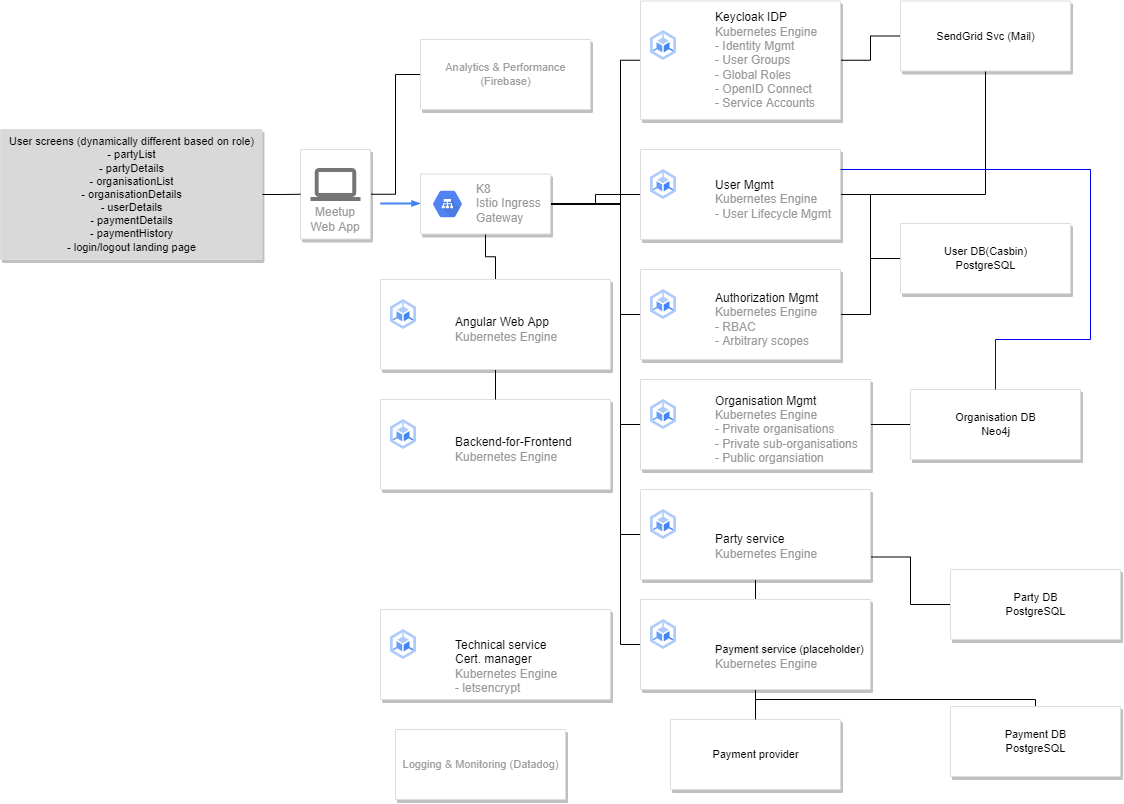

The diagram above was exported from draw.io. Its source (the exported page's mxGraphModel, read from the mxfile embedded in the PNG):
<mxGraphModel dx="1778" dy="1071" grid="1" gridSize="10" guides="1" tooltips="1" connect="1" arrows="1" fold="1" page="1" pageScale="1" pageWidth="1169" pageHeight="827" background="none" math="0" shadow="0">
  <root>
    <mxCell id="0" />
    <mxCell id="1" parent="0" />
    <mxCell id="998" style="edgeStyle=elbowEdgeStyle;rounded=0;elbow=vertical;html=1;labelBackgroundColor=none;startFill=1;startSize=4;endArrow=blockThin;endFill=1;endSize=4;jettySize=auto;orthogonalLoop=1;strokeColor=#4284F3;strokeWidth=2;fontSize=12;fontColor=#000000;align=left;dashed=0;" parent="1" target="989" edge="1">
      <mxGeometry relative="1" as="geometry">
        <mxPoint x="400" y="324" as="sourcePoint" />
      </mxGeometry>
    </mxCell>
    <mxCell id="J2j6sQrPjRlLVZVE6lLe-1033" style="edgeStyle=orthogonalEdgeStyle;rounded=0;orthogonalLoop=1;jettySize=auto;html=1;entryX=0;entryY=0.5;entryDx=0;entryDy=0;fontColor=#000000;endArrow=none;endFill=0;" edge="1" parent="1" source="987" target="J2j6sQrPjRlLVZVE6lLe-1001">
      <mxGeometry relative="1" as="geometry" />
    </mxCell>
    <mxCell id="987" value="&lt;br&gt;Meetup&lt;br&gt;Web App" style="strokeColor=#dddddd;fillColor=#ffffff;shadow=1;strokeWidth=1;rounded=1;absoluteArcSize=1;arcSize=2;labelPosition=center;verticalLabelPosition=middle;align=center;verticalAlign=bottom;spacingLeft=0;fontColor=#999999;fontSize=12;whiteSpace=wrap;spacingBottom=2;html=1;" parent="1" vertex="1">
      <mxGeometry x="320" y="270" width="70" height="89.5" as="geometry" />
    </mxCell>
    <mxCell id="988" value="" style="dashed=0;connectable=0;html=1;fillColor=#757575;strokeColor=none;shape=mxgraph.gcp2.laptop;part=1;" parent="987" vertex="1">
      <mxGeometry x="0.5" width="50" height="33" relative="1" as="geometry">
        <mxPoint x="-25" y="18.5" as="offset" />
      </mxGeometry>
    </mxCell>
    <mxCell id="J2j6sQrPjRlLVZVE6lLe-1049" style="edgeStyle=orthogonalEdgeStyle;rounded=0;orthogonalLoop=1;jettySize=auto;html=1;strokeColor=#000000;fontColor=#000000;endArrow=none;endFill=0;" edge="1" parent="1" source="989" target="J2j6sQrPjRlLVZVE6lLe-1017">
      <mxGeometry relative="1" as="geometry" />
    </mxCell>
    <mxCell id="J2j6sQrPjRlLVZVE6lLe-1050" style="edgeStyle=orthogonalEdgeStyle;rounded=0;orthogonalLoop=1;jettySize=auto;html=1;entryX=0;entryY=0.5;entryDx=0;entryDy=0;strokeColor=#000000;fontColor=#000000;endArrow=none;endFill=0;" edge="1" parent="1" source="989" target="J2j6sQrPjRlLVZVE6lLe-1003">
      <mxGeometry relative="1" as="geometry">
        <Array as="points">
          <mxPoint x="640" y="325" />
          <mxPoint x="640" y="181" />
        </Array>
      </mxGeometry>
    </mxCell>
    <mxCell id="J2j6sQrPjRlLVZVE6lLe-1051" style="edgeStyle=orthogonalEdgeStyle;rounded=0;orthogonalLoop=1;jettySize=auto;html=1;strokeColor=#000000;fontColor=#000000;endArrow=none;endFill=0;" edge="1" parent="1" source="989" target="J2j6sQrPjRlLVZVE6lLe-1007">
      <mxGeometry relative="1" as="geometry" />
    </mxCell>
    <mxCell id="J2j6sQrPjRlLVZVE6lLe-1052" style="edgeStyle=orthogonalEdgeStyle;rounded=0;orthogonalLoop=1;jettySize=auto;html=1;entryX=0;entryY=0.5;entryDx=0;entryDy=0;strokeColor=#000000;fontColor=#000000;endArrow=none;endFill=0;" edge="1" parent="1" source="989" target="J2j6sQrPjRlLVZVE6lLe-1009">
      <mxGeometry relative="1" as="geometry">
        <Array as="points">
          <mxPoint x="640" y="325" />
          <mxPoint x="640" y="435" />
        </Array>
      </mxGeometry>
    </mxCell>
    <mxCell id="J2j6sQrPjRlLVZVE6lLe-1053" style="edgeStyle=orthogonalEdgeStyle;rounded=0;orthogonalLoop=1;jettySize=auto;html=1;entryX=0;entryY=0.5;entryDx=0;entryDy=0;strokeColor=#000000;fontColor=#000000;endArrow=none;endFill=0;" edge="1" parent="1" source="989" target="J2j6sQrPjRlLVZVE6lLe-1011">
      <mxGeometry relative="1" as="geometry">
        <Array as="points">
          <mxPoint x="640" y="325" />
          <mxPoint x="640" y="545" />
        </Array>
      </mxGeometry>
    </mxCell>
    <mxCell id="J2j6sQrPjRlLVZVE6lLe-1054" style="edgeStyle=orthogonalEdgeStyle;rounded=0;orthogonalLoop=1;jettySize=auto;html=1;entryX=0;entryY=0.5;entryDx=0;entryDy=0;strokeColor=#000000;fontColor=#000000;endArrow=none;endFill=0;" edge="1" parent="1" source="989" target="J2j6sQrPjRlLVZVE6lLe-1022">
      <mxGeometry relative="1" as="geometry">
        <Array as="points">
          <mxPoint x="640" y="325" />
          <mxPoint x="640" y="655" />
        </Array>
      </mxGeometry>
    </mxCell>
    <mxCell id="J2j6sQrPjRlLVZVE6lLe-1055" style="edgeStyle=orthogonalEdgeStyle;rounded=0;orthogonalLoop=1;jettySize=auto;html=1;entryX=0;entryY=0.5;entryDx=0;entryDy=0;strokeColor=#000000;fontColor=#000000;endArrow=none;endFill=0;" edge="1" parent="1" source="989" target="J2j6sQrPjRlLVZVE6lLe-1044">
      <mxGeometry relative="1" as="geometry">
        <Array as="points">
          <mxPoint x="640" y="325" />
          <mxPoint x="640" y="765" />
        </Array>
      </mxGeometry>
    </mxCell>
    <mxCell id="989" value="" style="strokeColor=#dddddd;fillColor=#ffffff;shadow=1;strokeWidth=1;rounded=1;absoluteArcSize=1;arcSize=2;fontSize=11;fontColor=#9E9E9E;align=center;html=1;" parent="1" vertex="1">
      <mxGeometry x="440" y="294.5" width="130" height="60" as="geometry" />
    </mxCell>
    <mxCell id="990" value="K8&lt;br&gt;Istio Ingress&lt;br&gt;Gateway" style="dashed=0;connectable=0;html=1;fillColor=#5184F3;strokeColor=none;shape=mxgraph.gcp2.hexIcon;prIcon=cloud_load_balancing;part=1;labelPosition=right;verticalLabelPosition=middle;align=left;verticalAlign=middle;spacingLeft=5;fontColor=#999999;fontSize=12;" parent="989" vertex="1">
      <mxGeometry y="0.5" width="44" height="39" relative="1" as="geometry">
        <mxPoint x="5" y="-19.5" as="offset" />
      </mxGeometry>
    </mxCell>
    <mxCell id="J2j6sQrPjRlLVZVE6lLe-1001" value="Analytics &amp;amp; Performance&lt;br&gt;(Firebase)" style="strokeColor=#dddddd;fillColor=#ffffff;shadow=1;strokeWidth=1;rounded=1;absoluteArcSize=1;arcSize=2;fontSize=11;fontColor=#9E9E9E;align=center;html=1;" vertex="1" parent="1">
      <mxGeometry x="440" y="160" width="170" height="70" as="geometry" />
    </mxCell>
    <mxCell id="J2j6sQrPjRlLVZVE6lLe-1031" style="edgeStyle=orthogonalEdgeStyle;rounded=0;orthogonalLoop=1;jettySize=auto;html=1;fontColor=#000000;endArrow=none;endFill=0;" edge="1" parent="1" source="J2j6sQrPjRlLVZVE6lLe-1003" target="J2j6sQrPjRlLVZVE6lLe-1019">
      <mxGeometry relative="1" as="geometry" />
    </mxCell>
    <mxCell id="J2j6sQrPjRlLVZVE6lLe-1003" value="" style="strokeColor=#dddddd;shadow=1;strokeWidth=1;rounded=1;absoluteArcSize=1;arcSize=2;verticalAlign=middle;container=0;" vertex="1" parent="1">
      <mxGeometry x="660" y="121.5" width="200" height="118.5" as="geometry" />
    </mxCell>
    <mxCell id="J2j6sQrPjRlLVZVE6lLe-1004" value="&lt;font color=&quot;#000000&quot;&gt;Keycloak IDP&lt;/font&gt;&lt;br&gt;Kubernetes Engine&lt;br&gt;- Identity Mgmt&lt;br&gt;- User Groups&lt;br&gt;- Global Roles&lt;br&gt;- OpenID Connect&lt;br&gt;- Service Accounts" style="editableCssRules=.*;html=1;fontColor=#999999;shape=image;verticalLabelPosition=middle;labelBackgroundColor=#ffffff;verticalAlign=middle;labelPosition=right;align=left;spacingLeft=20;part=1;points=[];imageAspect=0;image=data:image/svg+xml,(base64 omitted: 1048 chars);" vertex="1" parent="1">
      <mxGeometry x="670" y="151" width="26" height="30" as="geometry">
        <mxPoint x="17" y="15" as="offset" />
      </mxGeometry>
    </mxCell>
    <mxCell id="J2j6sQrPjRlLVZVE6lLe-1028" style="edgeStyle=orthogonalEdgeStyle;rounded=0;orthogonalLoop=1;jettySize=auto;html=1;fontColor=#000000;endArrow=none;endFill=0;" edge="1" parent="1" source="J2j6sQrPjRlLVZVE6lLe-1007" target="J2j6sQrPjRlLVZVE6lLe-1020">
      <mxGeometry relative="1" as="geometry" />
    </mxCell>
    <mxCell id="J2j6sQrPjRlLVZVE6lLe-1029" style="edgeStyle=orthogonalEdgeStyle;rounded=0;orthogonalLoop=1;jettySize=auto;html=1;entryX=0.5;entryY=1;entryDx=0;entryDy=0;fontColor=#000000;endArrow=none;endFill=0;" edge="1" parent="1" source="J2j6sQrPjRlLVZVE6lLe-1007" target="J2j6sQrPjRlLVZVE6lLe-1019">
      <mxGeometry relative="1" as="geometry" />
    </mxCell>
    <mxCell id="J2j6sQrPjRlLVZVE6lLe-1007" value="" style="strokeColor=#dddddd;shadow=1;strokeWidth=1;rounded=1;absoluteArcSize=1;arcSize=2;verticalAlign=middle;container=0;" vertex="1" parent="1">
      <mxGeometry x="660" y="270" width="200" height="90" as="geometry" />
    </mxCell>
    <mxCell id="J2j6sQrPjRlLVZVE6lLe-1008" value="&lt;font color=&quot;#000000&quot;&gt;User Mgmt&lt;/font&gt;&lt;br&gt;Kubernetes Engine&lt;br&gt;- User Lifecycle Mgmt" style="editableCssRules=.*;html=1;fontColor=#999999;shape=image;verticalLabelPosition=middle;labelBackgroundColor=#ffffff;verticalAlign=middle;labelPosition=right;align=left;spacingLeft=20;part=1;points=[];imageAspect=0;image=data:image/svg+xml,(base64 omitted: 1048 chars);" vertex="1" parent="1">
      <mxGeometry x="670" y="290" width="26" height="30" as="geometry">
        <mxPoint x="17" y="15" as="offset" />
      </mxGeometry>
    </mxCell>
    <mxCell id="J2j6sQrPjRlLVZVE6lLe-1027" style="edgeStyle=orthogonalEdgeStyle;rounded=0;orthogonalLoop=1;jettySize=auto;html=1;fontColor=#000000;endArrow=none;endFill=0;" edge="1" parent="1" source="J2j6sQrPjRlLVZVE6lLe-1009" target="J2j6sQrPjRlLVZVE6lLe-1020">
      <mxGeometry relative="1" as="geometry" />
    </mxCell>
    <mxCell id="J2j6sQrPjRlLVZVE6lLe-1009" value="" style="strokeColor=#dddddd;shadow=1;strokeWidth=1;rounded=1;absoluteArcSize=1;arcSize=2;verticalAlign=middle;container=0;" vertex="1" parent="1">
      <mxGeometry x="660" y="390" width="200" height="90" as="geometry" />
    </mxCell>
    <mxCell id="J2j6sQrPjRlLVZVE6lLe-1010" value="&lt;font color=&quot;#000000&quot;&gt;Authorization Mgmt&lt;br&gt;&lt;/font&gt;Kubernetes Engine&lt;br&gt;- RBAC&lt;br&gt;- Arbitrary scopes" style="editableCssRules=.*;html=1;fontColor=#999999;shape=image;verticalLabelPosition=middle;labelBackgroundColor=#ffffff;verticalAlign=middle;labelPosition=right;align=left;spacingLeft=20;part=1;points=[];imageAspect=0;image=data:image/svg+xml,(base64 omitted: 1048 chars);" vertex="1" parent="1">
      <mxGeometry x="670" y="410" width="26" height="30" as="geometry">
        <mxPoint x="17" y="15" as="offset" />
      </mxGeometry>
    </mxCell>
    <mxCell id="J2j6sQrPjRlLVZVE6lLe-1038" style="edgeStyle=orthogonalEdgeStyle;rounded=0;orthogonalLoop=1;jettySize=auto;html=1;fontColor=#000000;endArrow=none;endFill=0;" edge="1" parent="1" source="J2j6sQrPjRlLVZVE6lLe-1011" target="J2j6sQrPjRlLVZVE6lLe-1021">
      <mxGeometry relative="1" as="geometry" />
    </mxCell>
    <mxCell id="J2j6sQrPjRlLVZVE6lLe-1011" value="" style="strokeColor=#dddddd;shadow=1;strokeWidth=1;rounded=1;absoluteArcSize=1;arcSize=2;verticalAlign=middle;container=0;" vertex="1" parent="1">
      <mxGeometry x="660" y="500" width="230" height="90" as="geometry" />
    </mxCell>
    <mxCell id="J2j6sQrPjRlLVZVE6lLe-1012" value="&lt;font color=&quot;#000000&quot;&gt;Organisation Mgmt&lt;br&gt;&lt;/font&gt;Kubernetes Engine&lt;br&gt;- Private organisations&lt;br&gt;- Private sub-organisations&lt;br&gt;- Public organsiation" style="editableCssRules=.*;html=1;fontColor=#999999;shape=image;verticalLabelPosition=middle;labelBackgroundColor=#ffffff;verticalAlign=middle;labelPosition=right;align=left;spacingLeft=20;part=1;points=[];imageAspect=0;image=data:image/svg+xml,(base64 omitted: 1048 chars);" vertex="1" parent="1">
      <mxGeometry x="670" y="520" width="26" height="30" as="geometry">
        <mxPoint x="17" y="15" as="offset" />
      </mxGeometry>
    </mxCell>
    <mxCell id="J2j6sQrPjRlLVZVE6lLe-1013" value="" style="strokeColor=#dddddd;shadow=1;strokeWidth=1;rounded=1;absoluteArcSize=1;arcSize=2;verticalAlign=middle;container=0;" vertex="1" parent="1">
      <mxGeometry x="400" y="520" width="230" height="90" as="geometry" />
    </mxCell>
    <mxCell id="J2j6sQrPjRlLVZVE6lLe-1014" value="&lt;font color=&quot;#000000&quot;&gt;Backend-for-Frontend&lt;br&gt;&lt;/font&gt;Kubernetes Engine" style="editableCssRules=.*;html=1;fontColor=#999999;shape=image;verticalLabelPosition=middle;labelBackgroundColor=#ffffff;verticalAlign=middle;labelPosition=right;align=left;spacingLeft=20;part=1;points=[];imageAspect=0;image=data:image/svg+xml,(base64 omitted: 1048 chars);" vertex="1" parent="1">
      <mxGeometry x="410" y="540" width="26" height="30" as="geometry">
        <mxPoint x="17" y="15" as="offset" />
      </mxGeometry>
    </mxCell>
    <mxCell id="J2j6sQrPjRlLVZVE6lLe-1015" value="" style="strokeColor=#dddddd;shadow=1;strokeWidth=1;rounded=1;absoluteArcSize=1;arcSize=2;verticalAlign=middle;container=0;" vertex="1" parent="1">
      <mxGeometry x="400" y="730" width="230" height="90" as="geometry" />
    </mxCell>
    <mxCell id="J2j6sQrPjRlLVZVE6lLe-1016" value="&lt;font color=&quot;#000000&quot;&gt;&lt;br&gt;Technical service&lt;br&gt;Cert. manager&lt;br&gt;&lt;/font&gt;Kubernetes Engine&lt;br&gt;- letsencrypt" style="editableCssRules=.*;html=1;fontColor=#999999;shape=image;verticalLabelPosition=middle;labelBackgroundColor=#ffffff;verticalAlign=middle;labelPosition=right;align=left;spacingLeft=20;part=1;points=[];imageAspect=0;image=data:image/svg+xml,(base64 omitted: 1048 chars);" vertex="1" parent="1">
      <mxGeometry x="410" y="750" width="26" height="30" as="geometry">
        <mxPoint x="17" y="15" as="offset" />
      </mxGeometry>
    </mxCell>
    <mxCell id="J2j6sQrPjRlLVZVE6lLe-1034" style="edgeStyle=orthogonalEdgeStyle;rounded=0;orthogonalLoop=1;jettySize=auto;html=1;entryX=0.5;entryY=0;entryDx=0;entryDy=0;fontColor=#000000;endArrow=none;endFill=0;" edge="1" parent="1" source="J2j6sQrPjRlLVZVE6lLe-1017" target="J2j6sQrPjRlLVZVE6lLe-1013">
      <mxGeometry relative="1" as="geometry" />
    </mxCell>
    <mxCell id="J2j6sQrPjRlLVZVE6lLe-1017" value="" style="strokeColor=#dddddd;shadow=1;strokeWidth=1;rounded=1;absoluteArcSize=1;arcSize=2;verticalAlign=middle;container=0;" vertex="1" parent="1">
      <mxGeometry x="400" y="400" width="230" height="90" as="geometry" />
    </mxCell>
    <mxCell id="J2j6sQrPjRlLVZVE6lLe-1018" value="&lt;font color=&quot;#000000&quot;&gt;Angular Web App&lt;br&gt;&lt;/font&gt;Kubernetes Engine" style="editableCssRules=.*;html=1;fontColor=#999999;shape=image;verticalLabelPosition=middle;labelBackgroundColor=#ffffff;verticalAlign=middle;labelPosition=right;align=left;spacingLeft=20;part=1;points=[];imageAspect=0;image=data:image/svg+xml,(base64 omitted: 1048 chars);" vertex="1" parent="1">
      <mxGeometry x="410" y="420" width="26" height="30" as="geometry">
        <mxPoint x="17" y="15" as="offset" />
      </mxGeometry>
    </mxCell>
    <mxCell id="J2j6sQrPjRlLVZVE6lLe-1019" value="&lt;font color=&quot;#000000&quot;&gt;SendGrid Svc (Mail)&lt;/font&gt;" style="strokeColor=#dddddd;fillColor=#ffffff;shadow=1;strokeWidth=1;rounded=1;absoluteArcSize=1;arcSize=2;fontSize=11;fontColor=#9E9E9E;align=center;html=1;" vertex="1" parent="1">
      <mxGeometry x="920" y="121.5" width="170" height="70" as="geometry" />
    </mxCell>
    <mxCell id="J2j6sQrPjRlLVZVE6lLe-1020" value="&lt;font color=&quot;#000000&quot;&gt;User DB(Casbin)&lt;br&gt;PostgreSQL&lt;br&gt;&lt;/font&gt;" style="strokeColor=#dddddd;fillColor=#ffffff;shadow=1;strokeWidth=1;rounded=1;absoluteArcSize=1;arcSize=2;fontSize=11;fontColor=#9E9E9E;align=center;html=1;" vertex="1" parent="1">
      <mxGeometry x="920" y="344" width="170" height="70" as="geometry" />
    </mxCell>
    <mxCell id="J2j6sQrPjRlLVZVE6lLe-1021" value="&lt;font color=&quot;#000000&quot;&gt;Organisation DB&lt;br&gt;Neo4j&lt;br&gt;&lt;/font&gt;" style="strokeColor=#dddddd;fillColor=#ffffff;shadow=1;strokeWidth=1;rounded=1;absoluteArcSize=1;arcSize=2;fontSize=11;fontColor=#9E9E9E;align=center;html=1;" vertex="1" parent="1">
      <mxGeometry x="930" y="510" width="170" height="70" as="geometry" />
    </mxCell>
    <mxCell id="J2j6sQrPjRlLVZVE6lLe-1047" style="edgeStyle=orthogonalEdgeStyle;rounded=0;orthogonalLoop=1;jettySize=auto;html=1;strokeColor=#000000;fontColor=#000000;endArrow=none;endFill=0;" edge="1" parent="1" source="J2j6sQrPjRlLVZVE6lLe-1022" target="J2j6sQrPjRlLVZVE6lLe-1044">
      <mxGeometry relative="1" as="geometry" />
    </mxCell>
    <mxCell id="J2j6sQrPjRlLVZVE6lLe-1048" style="edgeStyle=orthogonalEdgeStyle;rounded=0;orthogonalLoop=1;jettySize=auto;html=1;entryX=0;entryY=0.5;entryDx=0;entryDy=0;strokeColor=#000000;fontColor=#000000;endArrow=none;endFill=0;exitX=1;exitY=0.75;exitDx=0;exitDy=0;" edge="1" parent="1" source="J2j6sQrPjRlLVZVE6lLe-1022" target="J2j6sQrPjRlLVZVE6lLe-1024">
      <mxGeometry relative="1" as="geometry" />
    </mxCell>
    <mxCell id="J2j6sQrPjRlLVZVE6lLe-1022" value="" style="strokeColor=#dddddd;shadow=1;strokeWidth=1;rounded=1;absoluteArcSize=1;arcSize=2;verticalAlign=middle;container=0;" vertex="1" parent="1">
      <mxGeometry x="660" y="610" width="230" height="90" as="geometry" />
    </mxCell>
    <mxCell id="J2j6sQrPjRlLVZVE6lLe-1023" value="&lt;font color=&quot;#000000&quot;&gt;&lt;br&gt;Party service&lt;br&gt;&lt;/font&gt;Kubernetes Engine" style="editableCssRules=.*;html=1;fontColor=#999999;shape=image;verticalLabelPosition=middle;labelBackgroundColor=#ffffff;verticalAlign=middle;labelPosition=right;align=left;spacingLeft=20;part=1;points=[];imageAspect=0;image=data:image/svg+xml,(base64 omitted: 1048 chars);" vertex="1" parent="1">
      <mxGeometry x="670" y="630" width="26" height="30" as="geometry">
        <mxPoint x="17" y="15" as="offset" />
      </mxGeometry>
    </mxCell>
    <mxCell id="J2j6sQrPjRlLVZVE6lLe-1024" value="&lt;font color=&quot;#000000&quot;&gt;Party DB&lt;br&gt;PostgreSQL&lt;br&gt;&lt;/font&gt;" style="strokeColor=#dddddd;fillColor=#ffffff;shadow=1;strokeWidth=1;rounded=1;absoluteArcSize=1;arcSize=2;fontSize=11;fontColor=#9E9E9E;align=center;html=1;" vertex="1" parent="1">
      <mxGeometry x="970" y="690" width="170" height="70" as="geometry" />
    </mxCell>
    <mxCell id="J2j6sQrPjRlLVZVE6lLe-1032" value="Logging &amp;amp; Monitoring (Datadog)" style="strokeColor=#dddddd;fillColor=#ffffff;shadow=1;strokeWidth=1;rounded=1;absoluteArcSize=1;arcSize=2;fontSize=11;fontColor=#9E9E9E;align=center;html=1;" vertex="1" parent="1">
      <mxGeometry x="415" y="850" width="170" height="70" as="geometry" />
    </mxCell>
    <mxCell id="J2j6sQrPjRlLVZVE6lLe-1042" value="&lt;font color=&quot;#000000&quot;&gt;Payment provider&lt;/font&gt;" style="strokeColor=#dddddd;fillColor=#ffffff;shadow=1;strokeWidth=1;rounded=1;absoluteArcSize=1;arcSize=2;fontSize=11;fontColor=#9E9E9E;align=center;html=1;" vertex="1" parent="1">
      <mxGeometry x="690" y="840" width="170" height="70" as="geometry" />
    </mxCell>
    <mxCell id="J2j6sQrPjRlLVZVE6lLe-1046" style="edgeStyle=orthogonalEdgeStyle;rounded=0;orthogonalLoop=1;jettySize=auto;html=1;strokeColor=#000000;fontColor=#000000;endArrow=none;endFill=0;" edge="1" parent="1" source="J2j6sQrPjRlLVZVE6lLe-1044" target="J2j6sQrPjRlLVZVE6lLe-1042">
      <mxGeometry relative="1" as="geometry" />
    </mxCell>
    <mxCell id="J2j6sQrPjRlLVZVE6lLe-1064" style="edgeStyle=orthogonalEdgeStyle;rounded=0;orthogonalLoop=1;jettySize=auto;html=1;strokeColor=#000000;fontColor=#000000;endArrow=none;endFill=0;" edge="1" parent="1" source="J2j6sQrPjRlLVZVE6lLe-1044" target="J2j6sQrPjRlLVZVE6lLe-1063">
      <mxGeometry relative="1" as="geometry">
        <Array as="points">
          <mxPoint x="775" y="820" />
          <mxPoint x="1055" y="820" />
        </Array>
      </mxGeometry>
    </mxCell>
    <mxCell id="J2j6sQrPjRlLVZVE6lLe-1044" value="" style="strokeColor=#dddddd;shadow=1;strokeWidth=1;rounded=1;absoluteArcSize=1;arcSize=2;verticalAlign=middle;container=0;" vertex="1" parent="1">
      <mxGeometry x="660" y="720" width="230" height="90" as="geometry" />
    </mxCell>
    <mxCell id="J2j6sQrPjRlLVZVE6lLe-1045" value="&lt;font color=&quot;#000000&quot;&gt;&lt;br&gt;&lt;/font&gt;&lt;span style=&quot;color: rgb(0, 0, 0); font-size: 11px; text-align: center; background-color: rgb(248, 249, 250);&quot;&gt;Payment service (placeholder)&lt;/span&gt;&lt;font color=&quot;#000000&quot;&gt;&lt;br&gt;&lt;/font&gt;Kubernetes Engine" style="editableCssRules=.*;html=1;fontColor=#999999;shape=image;verticalLabelPosition=middle;labelBackgroundColor=#ffffff;verticalAlign=middle;labelPosition=right;align=left;spacingLeft=20;part=1;points=[];imageAspect=0;image=data:image/svg+xml,(base64 omitted: 1048 chars);" vertex="1" parent="1">
      <mxGeometry x="670" y="740" width="26" height="30" as="geometry">
        <mxPoint x="17" y="15" as="offset" />
      </mxGeometry>
    </mxCell>
    <mxCell id="J2j6sQrPjRlLVZVE6lLe-1056" style="edgeStyle=orthogonalEdgeStyle;rounded=0;orthogonalLoop=1;jettySize=auto;html=1;fontColor=#000000;endArrow=none;endFill=0;strokeColor=#0000FF;" edge="1" parent="1" source="J2j6sQrPjRlLVZVE6lLe-1021" target="J2j6sQrPjRlLVZVE6lLe-1007">
      <mxGeometry relative="1" as="geometry">
        <mxPoint x="1220" y="470" as="sourcePoint" />
        <mxPoint x="870" y="302.4999999999998" as="targetPoint" />
        <Array as="points">
          <mxPoint x="1015" y="460" />
          <mxPoint x="1110" y="460" />
          <mxPoint x="1110" y="290" />
        </Array>
      </mxGeometry>
    </mxCell>
    <mxCell id="J2j6sQrPjRlLVZVE6lLe-1061" style="edgeStyle=orthogonalEdgeStyle;rounded=0;orthogonalLoop=1;jettySize=auto;html=1;strokeColor=#000000;fontColor=#000000;endArrow=none;endFill=0;" edge="1" parent="1" source="J2j6sQrPjRlLVZVE6lLe-1060" target="987">
      <mxGeometry relative="1" as="geometry" />
    </mxCell>
    <mxCell id="J2j6sQrPjRlLVZVE6lLe-1060" value="&lt;font color=&quot;#000000&quot;&gt;User screens (dynamically different based on role)&lt;br&gt;- partyList&lt;br&gt;- partyDetails&lt;br&gt;- organisationList&lt;br&gt;- organisationDetails&lt;br&gt;- userDetails&lt;br&gt;- paymentDetails&lt;br&gt;- paymentHistory&lt;br&gt;- login/logout landing page&lt;br&gt;&lt;/font&gt;" style="strokeColor=#dddddd;fillColor=#D9D9D9;shadow=1;strokeWidth=1;rounded=1;absoluteArcSize=1;arcSize=2;fontSize=11;fontColor=#9E9E9E;align=center;html=1;" vertex="1" parent="1">
      <mxGeometry x="20" y="250" width="261.44" height="130" as="geometry" />
    </mxCell>
    <mxCell id="J2j6sQrPjRlLVZVE6lLe-1063" value="&lt;font color=&quot;#000000&quot;&gt;Payment DB&lt;br&gt;PostgreSQL&lt;br&gt;&lt;/font&gt;" style="strokeColor=#dddddd;fillColor=#ffffff;shadow=1;strokeWidth=1;rounded=1;absoluteArcSize=1;arcSize=2;fontSize=11;fontColor=#9E9E9E;align=center;html=1;" vertex="1" parent="1">
      <mxGeometry x="970" y="827" width="170" height="70" as="geometry" />
    </mxCell>
  </root>
</mxGraphModel>